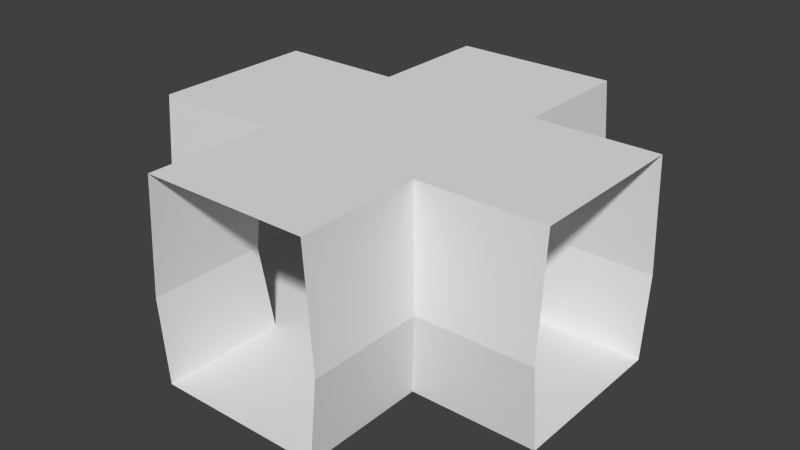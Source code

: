 # Source: corridor_cross.blend  (saved by Blender 2.72.0; exported with 4.5.12 LTS)
import bpy
from mathutils import Matrix  # noqa: F401  (used for matrix-valued properties, if any)

bpy.ops.wm.read_factory_settings(use_empty=True)
scene = bpy.context.scene
scene.name = 'Scene'

# ---- collections
col_collection_1 = bpy.data.collections.new('Collection 1'); scene.collection.children.link(col_collection_1)

# ---- world
world_world = bpy.data.worlds.new('World'); scene.world = world_world
world_world.color = (0.05088, 0.05088, 0.05088)
world_world.use_sun_shadow = False
world_world.sun_shadow_jitter_overblur = 0.0
world_world.cycles.sampling_method = 'MANUAL'
world_world.cycles.sample_map_resolution = 256

# ---- meshes
me_plane = bpy.data.meshes.new('Plane')
me_plane.from_pydata([(5.0, 12.5, 0.0), (-5.0, 12.5, 0.0), (5.0, -12.5, 0.0), (-5.0, -12.5, 0.0), (5.5, 12.5, 5.0), (-5.5, 12.5, 5.0), (5.5, -12.5, 5.0), (-5.5, -12.5, 5.0), (5.0, 12.5, 12.0), (-5.0, 12.5, 12.0), (5.0, -12.5, 12.0), (-5.0, -12.5, 12.0), (-12.5, 5.0, 0.0), (-12.5, -5.0, 0.0), (12.5, 5.0, 0.0), (12.5, -5.0, 0.0), (-12.5, 5.5, 5.0), (-12.5, -5.5, 5.0), (12.5, 5.5, 5.0), (12.5, -5.5, 5.0), (-12.5, 5.0, 12.0), (-12.5, -5.0, 12.0), (12.5, 5.0, 12.0), (12.5, -5.0, 12.0), (-5.0, -5.0, 0.0), (5.0, 5.0, 0.0), (-5.0, 5.0, 0.0), (-5.5, 5.5, 5.0), (-5.0, 5.0, 12.0), (-5.5, -5.5, 5.0), (-5.0, -5.0, 12.0), (5.0, -5.0, 0.0), (5.5, 5.5, 5.0), (5.5, -5.5, 5.0), (5.0, 5.0, 12.0), (5.0, -5.0, 12.0)], [], [(23, 35, 34, 22), (35, 30, 28, 34), (21, 20, 28, 30), (9, 8, 34, 28), (11, 30, 35, 10), (10, 35, 33, 6), (11, 7, 29, 30), (21, 30, 29, 17), (20, 16, 27, 28), (9, 28, 27, 5), (8, 4, 32, 34), (22, 34, 32, 18), (23, 19, 33, 35), (6, 33, 31, 2), (19, 15, 31, 33), (18, 32, 25, 14), (4, 0, 25, 32), (5, 27, 26, 1), (16, 12, 26, 27), (17, 29, 24, 13), (7, 3, 24, 29), (2, 31, 24, 3), (13, 24, 26, 12), (1, 26, 25, 0), (25, 26, 24, 31), (14, 25, 31, 15)])
me_plane.use_remesh_preserve_volume = False
me_plane.use_remesh_preserve_attributes = False
me_plane.use_mirror_vertex_groups = False
me_plane.update()

# ---- objects
ob_plane = bpy.data.objects.new('Plane', me_plane)

# ---- transforms, parenting, visibility, modifiers, constraints
ob_plane.location = (0.0, 0.0, 0.0)
ob_plane.lineart.crease_threshold = 0.0

# ---- collection membership
col_collection_1.objects.link(ob_plane)

# ---- scene / render settings (as saved in the file)
scene.frame_start = 1; scene.frame_end = 250; scene.frame_set(2)
scene.render.engine = 'BLENDER_EEVEE_NEXT'
scene.render.resolution_percentage = 50
scene.render.dither_intensity = 0.0
scene.cycles.use_denoising = False
scene.cycles.samples = 10
scene.cycles.sampling_pattern = 'TABULATED_SOBOL'
scene.cycles.light_sampling_threshold = 0.0
scene.cycles.use_adaptive_sampling = False
scene.cycles.use_light_tree = False
scene.cycles.blur_glossy = 0.0
scene.cycles.pixel_filter_type = 'GAUSSIAN'
scene.cycles.sample_clamp_indirect = 0.0
scene.view_settings.view_transform = 'Standard'
bpy.context.view_layer.update()

# ---- added for rendering (the .blend has no active camera and no usable light): camera, sun
cam_auto = bpy.data.cameras.new('AutoCamera')
cam_auto.lens = 50.0
cam_auto.sensor_width = 36.0
cam_auto.clip_end = 1000.0
ob_auto_camera = bpy.data.objects.new('AutoCamera', cam_auto)
scene.collection.objects.link(ob_auto_camera)
ob_auto_camera.location = (34.5445, -41.4534, 33.6356)
ob_auto_camera.rotation_euler = (1.09748, -7.21219e-08, 0.694738)
scene.camera = ob_auto_camera
light_auto_sun = bpy.data.lights.new('AutoSun', 'SUN')
light_auto_sun.energy = 3.0
light_auto_sun.angle = 0.0523599
ob_auto_sun = bpy.data.objects.new('AutoSun', light_auto_sun)
scene.collection.objects.link(ob_auto_sun)
ob_auto_sun.rotation_euler = (0.872665, 0.174533, 0.523599)
bpy.context.view_layer.update()
